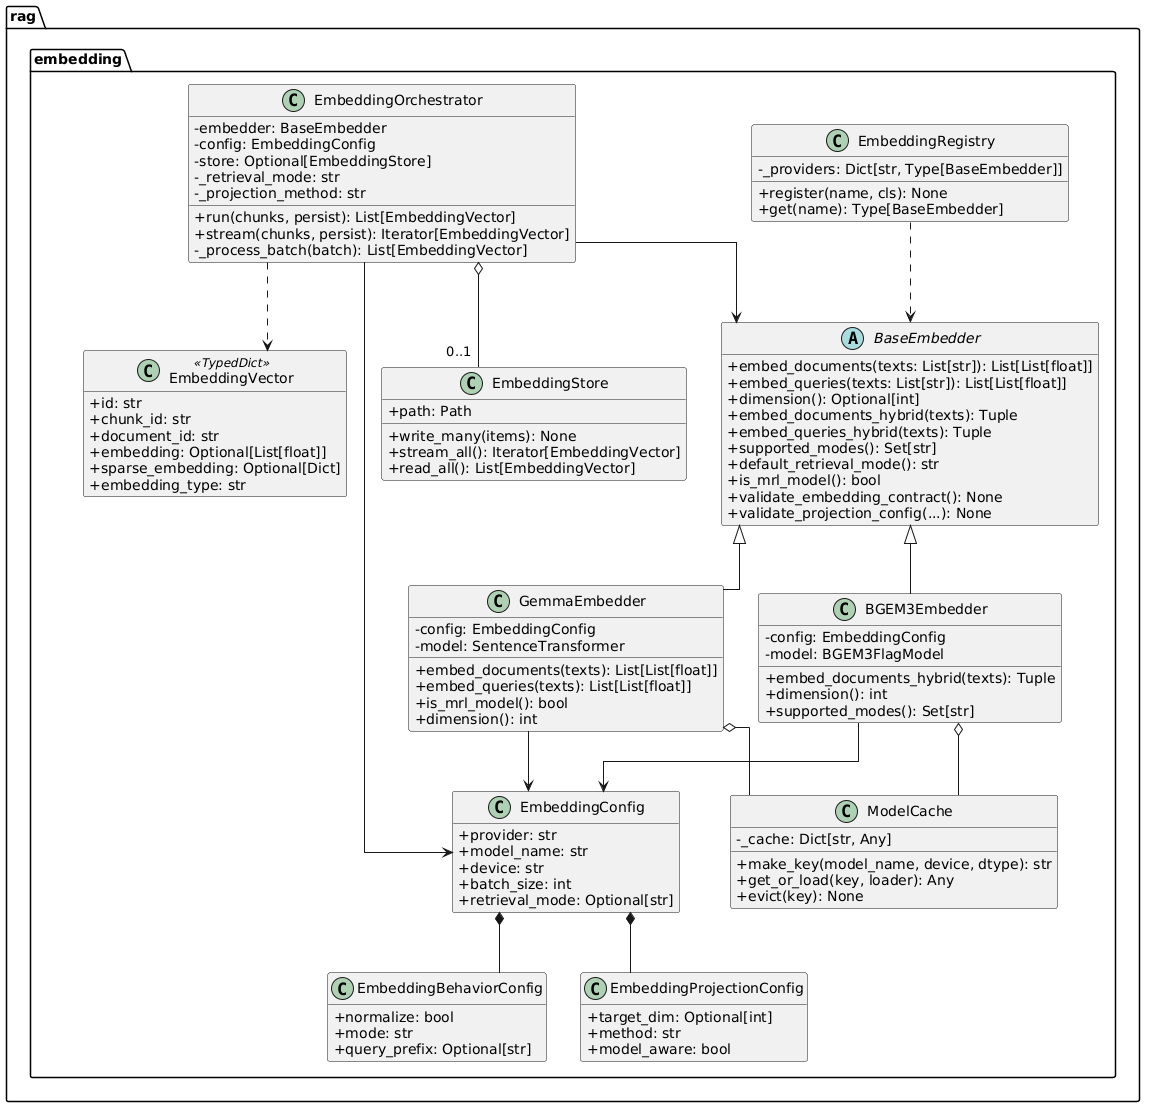

The diagram above was rendered by PlantUML. Its source (embedded in the PNG):
@startuml
skinparam classAttributeIconSize 0
skinparam linetype ortho
hide empty members
top to bottom direction

package "rag" {
  package "embedding" {

    abstract class BaseEmbedder {
      +embed_documents(texts: List[str]): List[List[float]]
      +embed_queries(texts: List[str]): List[List[float]]
      +dimension(): Optional[int]
      +embed_documents_hybrid(texts): Tuple
      +embed_queries_hybrid(texts): Tuple
      +supported_modes(): Set[str]
      +default_retrieval_mode(): str
      +is_mrl_model(): bool
      +validate_embedding_contract(): None
      +validate_projection_config(...): None
    }

    class BGEM3Embedder {
      -config: EmbeddingConfig
      -model: BGEM3FlagModel
      +embed_documents_hybrid(texts): Tuple
      +dimension(): int
      +supported_modes(): Set[str]
    }

    class GemmaEmbedder {
      -config: EmbeddingConfig
      -model: SentenceTransformer
      +embed_documents(texts): List[List[float]]
      +embed_queries(texts): List[List[float]]
      +is_mrl_model(): bool
      +dimension(): int
    }

    class EmbeddingOrchestrator {
      -embedder: BaseEmbedder
      -config: EmbeddingConfig
      -store: Optional[EmbeddingStore]
      -_retrieval_mode: str
      -_projection_method: str
      +run(chunks, persist): List[EmbeddingVector]
      +stream(chunks, persist): Iterator[EmbeddingVector]
      -_process_batch(batch): List[EmbeddingVector]
    }

    class EmbeddingRegistry {
      -_providers: Dict[str, Type[BaseEmbedder]]
      +register(name, cls): None
      +get(name): Type[BaseEmbedder]
    }

    class ModelCache {
      -_cache: Dict[str, Any]
      +make_key(model_name, device, dtype): str
      +get_or_load(key, loader): Any
      +evict(key): None
    }

    class EmbeddingStore {
      +path: Path
      +write_many(items): None
      +stream_all(): Iterator[EmbeddingVector]
      +read_all(): List[EmbeddingVector]
    }

    class EmbeddingConfig {
      +provider: str
      +model_name: str
      +device: str
      +batch_size: int
      +retrieval_mode: Optional[str]
    }

    class EmbeddingBehaviorConfig {
      +normalize: bool
      +mode: str
      +query_prefix: Optional[str]
    }

    class EmbeddingProjectionConfig {
      +target_dim: Optional[int]
      +method: str
      +model_aware: bool
    }

    class EmbeddingVector <<TypedDict>> {
      +id: str
      +chunk_id: str
      +document_id: str
      +embedding: Optional[List[float]]
      +sparse_embedding: Optional[Dict]
      +embedding_type: str
    }

    BaseEmbedder <|-- BGEM3Embedder
    BaseEmbedder <|-- GemmaEmbedder

    EmbeddingConfig *-- EmbeddingBehaviorConfig
    EmbeddingConfig *-- EmbeddingProjectionConfig

    EmbeddingOrchestrator --> BaseEmbedder
    EmbeddingOrchestrator --> EmbeddingConfig
    EmbeddingOrchestrator o-- "0..1" EmbeddingStore
    EmbeddingOrchestrator ..> EmbeddingVector

    EmbeddingRegistry ..> BaseEmbedder
    BGEM3Embedder o-- ModelCache
    GemmaEmbedder o-- ModelCache
    BGEM3Embedder --> EmbeddingConfig
    GemmaEmbedder --> EmbeddingConfig
  }
}
@enduml